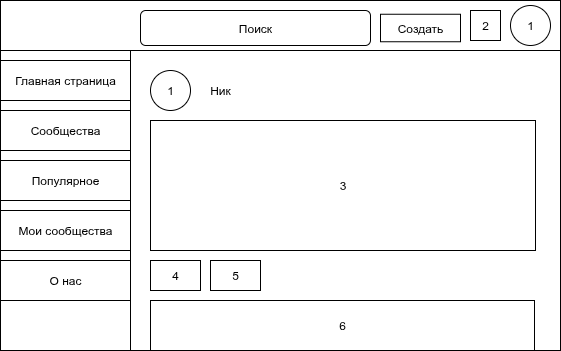

The diagram above was exported from draw.io. Its source (the exported page's mxGraphModel, read from the mxfile embedded in the PNG):
<mxGraphModel dx="748" dy="509" grid="1" gridSize="10" guides="1" tooltips="1" connect="1" arrows="1" fold="1" page="1" pageScale="1" pageWidth="850" pageHeight="1100" math="0" shadow="0">
  <root>
    <mxCell id="0" />
    <mxCell id="1" parent="0" />
    <mxCell id="gCswrOrAU4YOibyqapbz-1" value="" style="rounded=0;whiteSpace=wrap;html=1;" vertex="1" parent="1">
      <mxGeometry x="100" y="420" width="560" height="350" as="geometry" />
    </mxCell>
    <mxCell id="gCswrOrAU4YOibyqapbz-2" value="" style="rounded=0;whiteSpace=wrap;html=1;" vertex="1" parent="1">
      <mxGeometry x="100" y="420" width="560" height="50" as="geometry" />
    </mxCell>
    <mxCell id="gCswrOrAU4YOibyqapbz-3" value="1" style="ellipse;whiteSpace=wrap;html=1;aspect=fixed;" vertex="1" parent="1">
      <mxGeometry x="610" y="425" width="40" height="40" as="geometry" />
    </mxCell>
    <mxCell id="gCswrOrAU4YOibyqapbz-4" value="" style="rounded=0;whiteSpace=wrap;html=1;" vertex="1" parent="1">
      <mxGeometry x="100" y="470" width="130" height="300" as="geometry" />
    </mxCell>
    <mxCell id="gCswrOrAU4YOibyqapbz-5" value="Поиск" style="rounded=1;whiteSpace=wrap;html=1;" vertex="1" parent="1">
      <mxGeometry x="240" y="430" width="230" height="35" as="geometry" />
    </mxCell>
    <mxCell id="gCswrOrAU4YOibyqapbz-6" value="Создать" style="rounded=0;whiteSpace=wrap;html=1;" vertex="1" parent="1">
      <mxGeometry x="480" y="433.75" width="80" height="27.5" as="geometry" />
    </mxCell>
    <mxCell id="gCswrOrAU4YOibyqapbz-7" value="2" style="rounded=0;whiteSpace=wrap;html=1;" vertex="1" parent="1">
      <mxGeometry x="570" y="430" width="30" height="30" as="geometry" />
    </mxCell>
    <mxCell id="gCswrOrAU4YOibyqapbz-8" value="Главная страница" style="rounded=0;whiteSpace=wrap;html=1;" vertex="1" parent="1">
      <mxGeometry x="100" y="480" width="130" height="40" as="geometry" />
    </mxCell>
    <mxCell id="gCswrOrAU4YOibyqapbz-9" value="Сообщества" style="rounded=0;whiteSpace=wrap;html=1;" vertex="1" parent="1">
      <mxGeometry x="100" y="530" width="130" height="40" as="geometry" />
    </mxCell>
    <mxCell id="gCswrOrAU4YOibyqapbz-10" value="Популярное" style="rounded=0;whiteSpace=wrap;html=1;" vertex="1" parent="1">
      <mxGeometry x="100" y="580" width="130" height="40" as="geometry" />
    </mxCell>
    <mxCell id="gCswrOrAU4YOibyqapbz-11" value="Мои сообщества" style="rounded=0;whiteSpace=wrap;html=1;" vertex="1" parent="1">
      <mxGeometry x="100" y="630" width="130" height="40" as="geometry" />
    </mxCell>
    <mxCell id="gCswrOrAU4YOibyqapbz-12" value="О нас" style="rounded=0;whiteSpace=wrap;html=1;" vertex="1" parent="1">
      <mxGeometry x="100" y="680" width="130" height="40" as="geometry" />
    </mxCell>
    <mxCell id="gCswrOrAU4YOibyqapbz-13" value="3" style="rounded=0;whiteSpace=wrap;html=1;" vertex="1" parent="1">
      <mxGeometry x="250" y="540" width="385" height="130" as="geometry" />
    </mxCell>
    <mxCell id="gCswrOrAU4YOibyqapbz-14" value="1" style="ellipse;whiteSpace=wrap;html=1;aspect=fixed;" vertex="1" parent="1">
      <mxGeometry x="250" y="490" width="40" height="40" as="geometry" />
    </mxCell>
    <mxCell id="gCswrOrAU4YOibyqapbz-15" value="Ник" style="text;html=1;align=center;verticalAlign=middle;whiteSpace=wrap;rounded=0;" vertex="1" parent="1">
      <mxGeometry x="290" y="495" width="60" height="30" as="geometry" />
    </mxCell>
    <mxCell id="gCswrOrAU4YOibyqapbz-18" value="4" style="rounded=0;whiteSpace=wrap;html=1;" vertex="1" parent="1">
      <mxGeometry x="250" y="680" width="50" height="30" as="geometry" />
    </mxCell>
    <mxCell id="gCswrOrAU4YOibyqapbz-19" value="5" style="rounded=0;whiteSpace=wrap;html=1;" vertex="1" parent="1">
      <mxGeometry x="310" y="680" width="50" height="30" as="geometry" />
    </mxCell>
    <mxCell id="gCswrOrAU4YOibyqapbz-20" value="6" style="rounded=0;whiteSpace=wrap;html=1;" vertex="1" parent="1">
      <mxGeometry x="250" y="720" width="384" height="50" as="geometry" />
    </mxCell>
  </root>
</mxGraphModel>